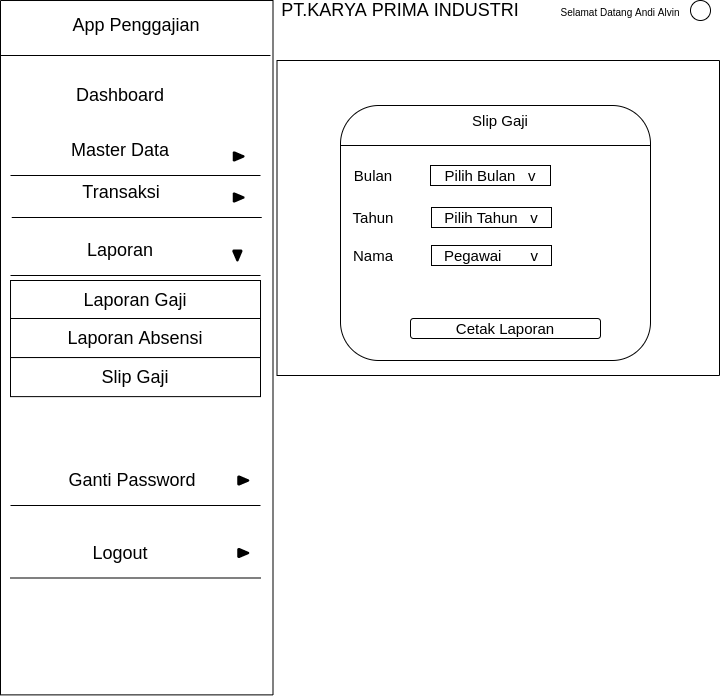

The diagram above was exported from draw.io. Its source (the exported page's mxGraphModel, read from the mxfile embedded in the PNG):
<mxGraphModel dx="1157" dy="582" grid="1" gridSize="10" guides="1" tooltips="1" connect="1" arrows="1" fold="1" page="1" pageScale="1" pageWidth="827" pageHeight="1169" math="0" shadow="0">
  <root>
    <mxCell id="0" />
    <mxCell id="1" parent="0" />
    <mxCell id="OFCVgSQB9EO3ENe492_s-21" value="" style="rounded=0;whiteSpace=wrap;html=1;fontSize=16;strokeWidth=1;rotation=90;" parent="1" vertex="1">
      <mxGeometry x="-150.93" y="270.94" width="694.37" height="272.5" as="geometry" />
    </mxCell>
    <mxCell id="OFCVgSQB9EO3ENe492_s-22" value="&lt;font style=&quot;font-size: 18px;&quot;&gt;App Penggajian&lt;/font&gt;" style="text;html=1;strokeColor=none;fillColor=none;align=center;verticalAlign=middle;whiteSpace=wrap;rounded=0;fontSize=18;" parent="1" vertex="1">
      <mxGeometry x="84.38" y="60" width="223.75" height="50" as="geometry" />
    </mxCell>
    <mxCell id="OFCVgSQB9EO3ENe492_s-23" value="" style="line;strokeWidth=1;html=1;fontSize=16;" parent="1" vertex="1">
      <mxGeometry x="60" y="110" width="270" height="10" as="geometry" />
    </mxCell>
    <mxCell id="OFCVgSQB9EO3ENe492_s-24" value="&lt;font style=&quot;font-size: 18px&quot;&gt;PT.KARYA PRIMA INDUSTRI&lt;/font&gt;" style="text;html=1;strokeColor=none;fillColor=none;align=center;verticalAlign=middle;whiteSpace=wrap;rounded=0;fontSize=16;" parent="1" vertex="1">
      <mxGeometry x="300" y="60" width="320" height="20" as="geometry" />
    </mxCell>
    <mxCell id="OFCVgSQB9EO3ENe492_s-25" value="&lt;font style=&quot;font-size: 10px&quot;&gt;Selamat Datang Andi Alvin&lt;/font&gt;" style="text;html=1;strokeColor=none;fillColor=none;align=center;verticalAlign=middle;whiteSpace=wrap;rounded=0;fontSize=16;" parent="1" vertex="1">
      <mxGeometry x="610" y="60" width="140" height="20" as="geometry" />
    </mxCell>
    <mxCell id="OFCVgSQB9EO3ENe492_s-27" value="" style="ellipse;whiteSpace=wrap;html=1;aspect=fixed;fontSize=16;strokeWidth=1;" parent="1" vertex="1">
      <mxGeometry x="750" y="60" width="20" height="20" as="geometry" />
    </mxCell>
    <mxCell id="OFCVgSQB9EO3ENe492_s-29" value="" style="rounded=0;whiteSpace=wrap;html=1;fontSize=16;strokeWidth=1;rotation=-90;" parent="1" vertex="1">
      <mxGeometry x="400.25" y="56.25" width="315" height="442.5" as="geometry" />
    </mxCell>
    <mxCell id="OFCVgSQB9EO3ENe492_s-35" value="&lt;font style=&quot;font-size: 18px;&quot;&gt;Dashboard&lt;/font&gt;" style="text;html=1;strokeColor=none;fillColor=none;align=center;verticalAlign=middle;whiteSpace=wrap;rounded=0;fontSize=18;" parent="1" vertex="1">
      <mxGeometry x="130" y="145" width="100" height="20" as="geometry" />
    </mxCell>
    <mxCell id="OFCVgSQB9EO3ENe492_s-36" value="&lt;font style=&quot;font-size: 18px;&quot;&gt;Master Data&lt;/font&gt;" style="text;html=1;strokeColor=none;fillColor=none;align=center;verticalAlign=middle;whiteSpace=wrap;rounded=0;fontSize=18;" parent="1" vertex="1">
      <mxGeometry x="105" y="200" width="150" height="20" as="geometry" />
    </mxCell>
    <mxCell id="OFCVgSQB9EO3ENe492_s-44" value="" style="line;strokeWidth=1;html=1;fontSize=16;fillColor=#FFFFFF;" parent="1" vertex="1">
      <mxGeometry x="70" y="230" width="250" height="10" as="geometry" />
    </mxCell>
    <mxCell id="OFCVgSQB9EO3ENe492_s-45" value="" style="strokeWidth=2;html=1;shape=mxgraph.flowchart.extract_or_measurement;whiteSpace=wrap;fontSize=14;fillColor=#000000;rotation=90;" parent="1" vertex="1">
      <mxGeometry x="294.06" y="210.94" width="8.13" height="10" as="geometry" />
    </mxCell>
    <mxCell id="OFCVgSQB9EO3ENe492_s-47" value="&lt;span style=&quot;font-size: 18px;&quot;&gt;Transaksi&lt;/span&gt;" style="text;html=1;strokeColor=none;fillColor=none;align=center;verticalAlign=middle;whiteSpace=wrap;rounded=0;fontSize=18;" parent="1" vertex="1">
      <mxGeometry x="106.25" y="242" width="150" height="20" as="geometry" />
    </mxCell>
    <mxCell id="OFCVgSQB9EO3ENe492_s-48" value="" style="line;strokeWidth=1;html=1;fontSize=16;fillColor=#FFFFFF;" parent="1" vertex="1">
      <mxGeometry x="71.25" y="272" width="250" height="10" as="geometry" />
    </mxCell>
    <mxCell id="OFCVgSQB9EO3ENe492_s-53" value="&lt;span style=&quot;font-size: 18px;&quot;&gt;Laporan&lt;/span&gt;" style="text;html=1;strokeColor=none;fillColor=none;align=center;verticalAlign=middle;whiteSpace=wrap;rounded=0;fontSize=18;" parent="1" vertex="1">
      <mxGeometry x="105" y="300" width="150" height="20" as="geometry" />
    </mxCell>
    <mxCell id="OFCVgSQB9EO3ENe492_s-54" value="" style="line;strokeWidth=1;html=1;fontSize=16;fillColor=#FFFFFF;" parent="1" vertex="1">
      <mxGeometry x="70" y="330" width="250" height="10" as="geometry" />
    </mxCell>
    <mxCell id="OFCVgSQB9EO3ENe492_s-56" value="&lt;span style=&quot;font-size: 18px;&quot;&gt;Ganti Password&lt;/span&gt;" style="text;html=1;strokeColor=none;fillColor=none;align=center;verticalAlign=middle;whiteSpace=wrap;rounded=0;fontSize=18;" parent="1" vertex="1">
      <mxGeometry x="105" y="530" width="173.75" height="20" as="geometry" />
    </mxCell>
    <mxCell id="OFCVgSQB9EO3ENe492_s-57" value="" style="line;strokeWidth=1;html=1;fontSize=16;fillColor=#FFFFFF;" parent="1" vertex="1">
      <mxGeometry x="70" y="560" width="250" height="10" as="geometry" />
    </mxCell>
    <mxCell id="OFCVgSQB9EO3ENe492_s-59" value="&lt;span style=&quot;font-size: 18px;&quot;&gt;Logout&lt;/span&gt;" style="text;html=1;strokeColor=none;fillColor=none;align=center;verticalAlign=middle;whiteSpace=wrap;rounded=0;fontSize=18;" parent="1" vertex="1">
      <mxGeometry x="105" y="602.5" width="150" height="20" as="geometry" />
    </mxCell>
    <mxCell id="OFCVgSQB9EO3ENe492_s-60" value="" style="line;strokeWidth=1;html=1;fontSize=16;fillColor=#FFFFFF;" parent="1" vertex="1">
      <mxGeometry x="70" y="632.5" width="250" height="10" as="geometry" />
    </mxCell>
    <mxCell id="OFCVgSQB9EO3ENe492_s-64" value="" style="strokeWidth=2;html=1;shape=mxgraph.flowchart.extract_or_measurement;whiteSpace=wrap;fontSize=14;fillColor=#000000;rotation=90;" parent="1" vertex="1">
      <mxGeometry x="294.06" y="252" width="8.13" height="10" as="geometry" />
    </mxCell>
    <mxCell id="OFCVgSQB9EO3ENe492_s-65" value="" style="strokeWidth=2;html=1;shape=mxgraph.flowchart.extract_or_measurement;whiteSpace=wrap;fontSize=14;fillColor=#000000;rotation=-180;" parent="1" vertex="1">
      <mxGeometry x="292.81" y="310" width="8.13" height="10" as="geometry" />
    </mxCell>
    <mxCell id="OFCVgSQB9EO3ENe492_s-66" value="" style="strokeWidth=2;html=1;shape=mxgraph.flowchart.extract_or_measurement;whiteSpace=wrap;fontSize=14;fillColor=#000000;rotation=90;" parent="1" vertex="1">
      <mxGeometry x="298.75" y="535" width="8.13" height="10" as="geometry" />
    </mxCell>
    <mxCell id="OFCVgSQB9EO3ENe492_s-67" value="" style="strokeWidth=2;html=1;shape=mxgraph.flowchart.extract_or_measurement;whiteSpace=wrap;fontSize=14;fillColor=#000000;rotation=90;" parent="1" vertex="1">
      <mxGeometry x="298.75" y="607.5" width="8.13" height="10" as="geometry" />
    </mxCell>
    <mxCell id="OFCVgSQB9EO3ENe492_s-68" value="&lt;font style=&quot;font-size: 18px&quot;&gt;Laporan Gaji&lt;/font&gt;" style="rounded=0;whiteSpace=wrap;html=1;fontSize=14;strokeWidth=1;fillColor=#FFFFFF;" parent="1" vertex="1">
      <mxGeometry x="70.00999999999999" y="340" width="250" height="39.06" as="geometry" />
    </mxCell>
    <mxCell id="OFCVgSQB9EO3ENe492_s-69" value="&lt;font style=&quot;font-size: 18px&quot;&gt;Laporan Absensi&lt;/font&gt;" style="rounded=0;whiteSpace=wrap;html=1;fontSize=14;strokeWidth=1;fillColor=#FFFFFF;" parent="1" vertex="1">
      <mxGeometry x="70" y="378" width="250" height="39.06" as="geometry" />
    </mxCell>
    <mxCell id="uwFOyY43F4rl2Ch2qJnh-1" value="&lt;font style=&quot;font-size: 18px&quot;&gt;Slip Gaji&lt;/font&gt;" style="rounded=0;whiteSpace=wrap;html=1;fontSize=14;strokeWidth=1;fillColor=#FFFFFF;" vertex="1" parent="1">
      <mxGeometry x="70" y="417.06" width="250" height="39.06" as="geometry" />
    </mxCell>
    <mxCell id="uwFOyY43F4rl2Ch2qJnh-17" value="" style="rounded=1;whiteSpace=wrap;html=1;fontSize=15;fontColor=#000000;fillColor=#FFFFFF;" vertex="1" parent="1">
      <mxGeometry x="400" y="165" width="310" height="255" as="geometry" />
    </mxCell>
    <mxCell id="uwFOyY43F4rl2Ch2qJnh-18" value="" style="line;strokeWidth=1;html=1;fontSize=15;fontColor=#000000;fillColor=#FFFFFF;" vertex="1" parent="1">
      <mxGeometry x="400" y="200" width="310" height="10" as="geometry" />
    </mxCell>
    <mxCell id="uwFOyY43F4rl2Ch2qJnh-19" value="Slip Gaji" style="text;html=1;strokeColor=none;fillColor=none;align=center;verticalAlign=middle;whiteSpace=wrap;rounded=0;fontSize=15;fontColor=#000000;" vertex="1" parent="1">
      <mxGeometry x="460" y="170" width="200" height="20" as="geometry" />
    </mxCell>
    <mxCell id="uwFOyY43F4rl2Ch2qJnh-20" value="Bulan" style="text;html=1;strokeColor=none;fillColor=none;align=center;verticalAlign=middle;whiteSpace=wrap;rounded=0;fontSize=15;fontColor=#000000;" vertex="1" parent="1">
      <mxGeometry x="413" y="225" width="40" height="20" as="geometry" />
    </mxCell>
    <mxCell id="uwFOyY43F4rl2Ch2qJnh-21" value="Tahun" style="text;html=1;strokeColor=none;fillColor=none;align=center;verticalAlign=middle;whiteSpace=wrap;rounded=0;fontSize=15;fontColor=#000000;" vertex="1" parent="1">
      <mxGeometry x="413" y="267" width="40" height="20" as="geometry" />
    </mxCell>
    <mxCell id="uwFOyY43F4rl2Ch2qJnh-23" value="Pilih Bulan&amp;nbsp; &amp;nbsp;v" style="rounded=0;whiteSpace=wrap;html=1;fontSize=15;fontColor=#000000;strokeWidth=1;fillColor=#FFFFFF;" vertex="1" parent="1">
      <mxGeometry x="490" y="225" width="120" height="20" as="geometry" />
    </mxCell>
    <mxCell id="uwFOyY43F4rl2Ch2qJnh-24" value="Pilih Tahun&amp;nbsp; &amp;nbsp;v" style="rounded=0;whiteSpace=wrap;html=1;fontSize=15;fontColor=#000000;strokeWidth=1;fillColor=#FFFFFF;" vertex="1" parent="1">
      <mxGeometry x="491" y="267" width="120" height="20" as="geometry" />
    </mxCell>
    <mxCell id="uwFOyY43F4rl2Ch2qJnh-25" value="Cetak Laporan" style="rounded=1;whiteSpace=wrap;html=1;fontSize=15;fontColor=#000000;strokeWidth=1;fillColor=#FFFFFF;" vertex="1" parent="1">
      <mxGeometry x="470" y="378" width="190" height="20" as="geometry" />
    </mxCell>
    <mxCell id="uwFOyY43F4rl2Ch2qJnh-26" value="Nama" style="text;html=1;strokeColor=none;fillColor=none;align=center;verticalAlign=middle;whiteSpace=wrap;rounded=0;fontSize=15;fontColor=#000000;" vertex="1" parent="1">
      <mxGeometry x="413" y="305" width="40" height="20" as="geometry" />
    </mxCell>
    <mxCell id="uwFOyY43F4rl2Ch2qJnh-27" value="Pegawai&amp;nbsp; &amp;nbsp; &amp;nbsp; &amp;nbsp;v" style="rounded=0;whiteSpace=wrap;html=1;fontSize=15;fontColor=#000000;strokeWidth=1;fillColor=#FFFFFF;" vertex="1" parent="1">
      <mxGeometry x="491" y="305" width="120" height="20" as="geometry" />
    </mxCell>
  </root>
</mxGraphModel>